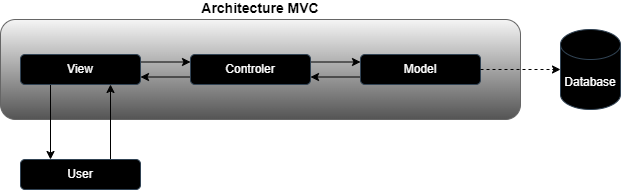

The diagram above was exported from draw.io. Its source (the exported page's mxGraphModel, read from the mxfile embedded in the PNG):
<mxGraphModel dx="662" dy="383" grid="1" gridSize="10" guides="1" tooltips="1" connect="1" arrows="1" fold="1" page="1" pageScale="1" pageWidth="827" pageHeight="1169" math="0" shadow="0">
  <root>
    <mxCell id="0" />
    <mxCell id="1" parent="0" />
    <mxCell id="V_POx1GSAK4aOSQKuXsY-1" value="Architecture MVC" style="rounded=1;whiteSpace=wrap;html=1;labelPosition=center;verticalLabelPosition=top;align=center;verticalAlign=bottom;fillColor=#f5f5f5;gradientColor=#545454;strokeColor=#666666;fontStyle=1;fontSize=14;" parent="1" vertex="1">
      <mxGeometry x="90" y="120" width="520" height="100" as="geometry" />
    </mxCell>
    <mxCell id="yH55PEihQbDdGQc6XMcj-1" style="edgeStyle=orthogonalEdgeStyle;rounded=0;orthogonalLoop=1;jettySize=auto;html=1;exitX=1;exitY=0.25;exitDx=0;exitDy=0;entryX=0;entryY=0.25;entryDx=0;entryDy=0;" parent="1" source="V_POx1GSAK4aOSQKuXsY-2" target="sKqHT_imlcnKVv0Cngx7-1" edge="1">
      <mxGeometry relative="1" as="geometry" />
    </mxCell>
    <mxCell id="1Ab1XMXjF8R5bghen4Fm-5" style="edgeStyle=orthogonalEdgeStyle;rounded=0;orthogonalLoop=1;jettySize=auto;html=1;exitX=0.25;exitY=1;exitDx=0;exitDy=0;entryX=0.25;entryY=0;entryDx=0;entryDy=0;" edge="1" parent="1" source="V_POx1GSAK4aOSQKuXsY-2" target="1Ab1XMXjF8R5bghen4Fm-3">
      <mxGeometry relative="1" as="geometry" />
    </mxCell>
    <mxCell id="V_POx1GSAK4aOSQKuXsY-2" value="View" style="rounded=1;whiteSpace=wrap;html=1;fillColor=#000000;fontColor=#ffffff;strokeColor=#314354;" parent="1" vertex="1">
      <mxGeometry x="110" y="155" width="120" height="30" as="geometry" />
    </mxCell>
    <mxCell id="yH55PEihQbDdGQc6XMcj-3" style="edgeStyle=orthogonalEdgeStyle;rounded=0;orthogonalLoop=1;jettySize=auto;html=1;exitX=1;exitY=0.25;exitDx=0;exitDy=0;entryX=0;entryY=0.25;entryDx=0;entryDy=0;" parent="1" source="sKqHT_imlcnKVv0Cngx7-1" target="yH55PEihQbDdGQc6XMcj-2" edge="1">
      <mxGeometry relative="1" as="geometry" />
    </mxCell>
    <mxCell id="1Ab1XMXjF8R5bghen4Fm-6" style="edgeStyle=orthogonalEdgeStyle;rounded=0;orthogonalLoop=1;jettySize=auto;html=1;exitX=0;exitY=0.75;exitDx=0;exitDy=0;entryX=1;entryY=0.75;entryDx=0;entryDy=0;" edge="1" parent="1" source="sKqHT_imlcnKVv0Cngx7-1" target="V_POx1GSAK4aOSQKuXsY-2">
      <mxGeometry relative="1" as="geometry" />
    </mxCell>
    <mxCell id="sKqHT_imlcnKVv0Cngx7-1" value="Controler" style="rounded=1;whiteSpace=wrap;html=1;fillColor=#000000;fontColor=#ffffff;strokeColor=#314354;" parent="1" vertex="1">
      <mxGeometry x="280" y="155" width="120" height="30" as="geometry" />
    </mxCell>
    <mxCell id="sKqHT_imlcnKVv0Cngx7-6" value="Database" style="shape=cylinder3;whiteSpace=wrap;html=1;boundedLbl=1;backgroundOutline=1;size=15;fillColor=#000000;strokeColor=#314354;fontColor=#ffffff;" parent="1" vertex="1">
      <mxGeometry x="650" y="130" width="60" height="80" as="geometry" />
    </mxCell>
    <mxCell id="1Ab1XMXjF8R5bghen4Fm-7" style="edgeStyle=orthogonalEdgeStyle;rounded=0;orthogonalLoop=1;jettySize=auto;html=1;exitX=0;exitY=0.75;exitDx=0;exitDy=0;entryX=1;entryY=0.75;entryDx=0;entryDy=0;" edge="1" parent="1" source="yH55PEihQbDdGQc6XMcj-2" target="sKqHT_imlcnKVv0Cngx7-1">
      <mxGeometry relative="1" as="geometry" />
    </mxCell>
    <mxCell id="yH55PEihQbDdGQc6XMcj-2" value="Model" style="rounded=1;whiteSpace=wrap;html=1;fillColor=#000000;fontColor=#ffffff;strokeColor=#314354;" parent="1" vertex="1">
      <mxGeometry x="450" y="155" width="120" height="30" as="geometry" />
    </mxCell>
    <mxCell id="yH55PEihQbDdGQc6XMcj-4" style="edgeStyle=orthogonalEdgeStyle;rounded=0;orthogonalLoop=1;jettySize=auto;html=1;exitX=1;exitY=0.5;exitDx=0;exitDy=0;entryX=0;entryY=0.5;entryDx=0;entryDy=0;entryPerimeter=0;dashed=1;" parent="1" source="yH55PEihQbDdGQc6XMcj-2" target="sKqHT_imlcnKVv0Cngx7-6" edge="1">
      <mxGeometry relative="1" as="geometry" />
    </mxCell>
    <mxCell id="1Ab1XMXjF8R5bghen4Fm-4" style="edgeStyle=orthogonalEdgeStyle;rounded=0;orthogonalLoop=1;jettySize=auto;html=1;exitX=0.75;exitY=0;exitDx=0;exitDy=0;entryX=0.75;entryY=1;entryDx=0;entryDy=0;" edge="1" parent="1" source="1Ab1XMXjF8R5bghen4Fm-3" target="V_POx1GSAK4aOSQKuXsY-2">
      <mxGeometry relative="1" as="geometry" />
    </mxCell>
    <mxCell id="1Ab1XMXjF8R5bghen4Fm-3" value="User" style="rounded=1;whiteSpace=wrap;html=1;fillColor=#000000;fontColor=#ffffff;strokeColor=#314354;" vertex="1" parent="1">
      <mxGeometry x="110" y="260" width="120" height="30" as="geometry" />
    </mxCell>
  </root>
</mxGraphModel>